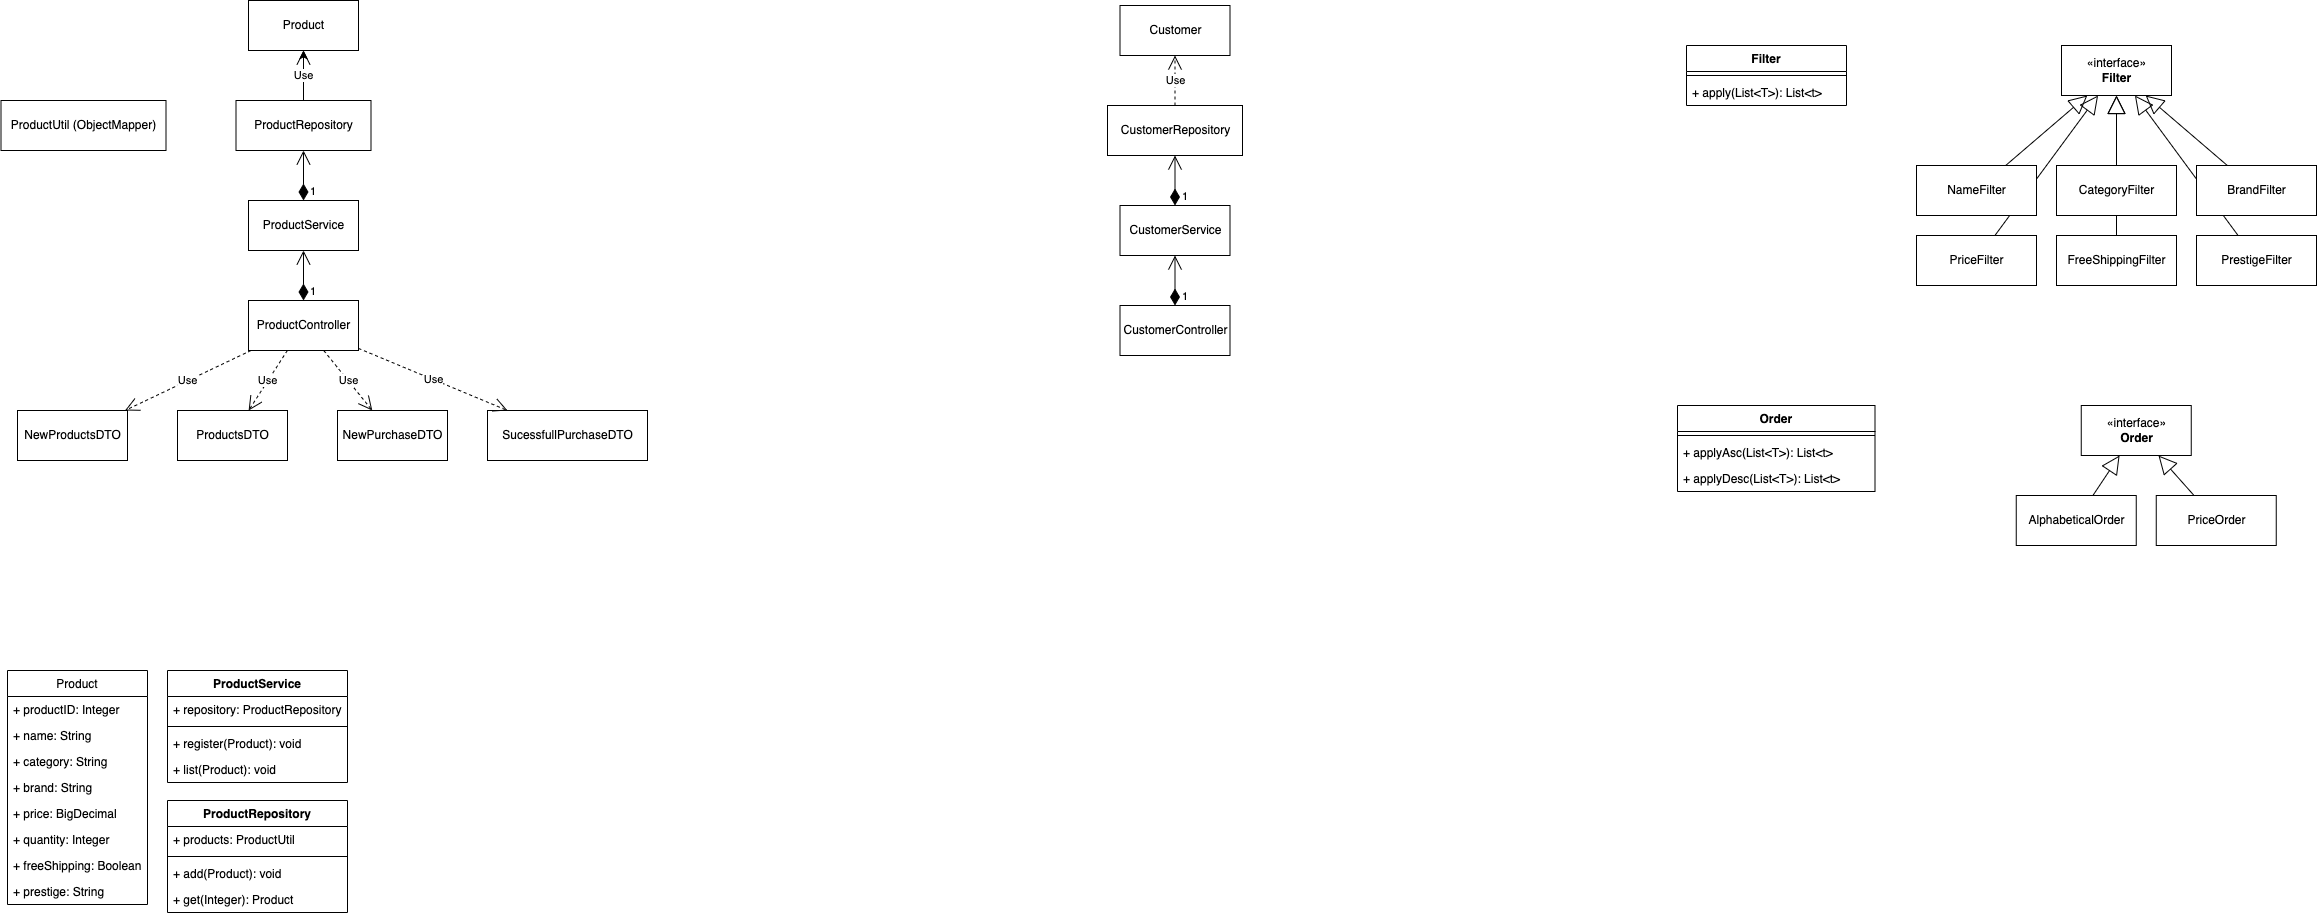

The diagram above was exported from draw.io. Its source (the exported page's mxGraphModel, read from the mxfile embedded in the PNG):
<mxGraphModel dx="1298" dy="866" grid="1" gridSize="10" guides="1" tooltips="1" connect="1" arrows="1" fold="1" page="1" pageScale="1" pageWidth="827" pageHeight="1169" background="#FFFFFF" math="0" shadow="0">
  <root>
    <mxCell id="0" />
    <mxCell id="1" parent="0" />
    <mxCell id="ahabNzwmB2miiyw5VjoT-66" value="" style="endArrow=block;endSize=16;endFill=0;html=1;rounded=0;" parent="1" source="ahabNzwmB2miiyw5VjoT-56" target="ahabNzwmB2miiyw5VjoT-53" edge="1">
      <mxGeometry width="160" relative="1" as="geometry">
        <mxPoint x="2068.166666666667" y="225" as="sourcePoint" />
        <mxPoint x="2144.9920634920636" y="145" as="targetPoint" />
      </mxGeometry>
    </mxCell>
    <mxCell id="ahabNzwmB2miiyw5VjoT-67" value="" style="endArrow=block;endSize=16;endFill=0;html=1;rounded=0;" parent="1" source="ahabNzwmB2miiyw5VjoT-59" target="ahabNzwmB2miiyw5VjoT-53" edge="1">
      <mxGeometry width="160" relative="1" as="geometry">
        <mxPoint x="2078.166666666667" y="235" as="sourcePoint" />
        <mxPoint x="2149.253623188406" y="145" as="targetPoint" />
      </mxGeometry>
    </mxCell>
    <mxCell id="ahabNzwmB2miiyw5VjoT-69" value="" style="endArrow=block;endSize=16;endFill=0;html=1;rounded=0;" parent="1" source="ahabNzwmB2miiyw5VjoT-60" target="ahabNzwmB2miiyw5VjoT-53" edge="1">
      <mxGeometry width="160" relative="1" as="geometry">
        <mxPoint x="2098.166666666667" y="255" as="sourcePoint" />
        <mxPoint x="2155.882716049383" y="145" as="targetPoint" />
      </mxGeometry>
    </mxCell>
    <mxCell id="ahabNzwmB2miiyw5VjoT-70" value="" style="endArrow=block;endSize=16;endFill=0;html=1;rounded=0;" parent="1" source="ahabNzwmB2miiyw5VjoT-57" target="ahabNzwmB2miiyw5VjoT-53" edge="1">
      <mxGeometry width="160" relative="1" as="geometry">
        <mxPoint x="2108.166666666667" y="265" as="sourcePoint" />
        <mxPoint x="2158.5114942528735" y="145" as="targetPoint" />
      </mxGeometry>
    </mxCell>
    <mxCell id="ahabNzwmB2miiyw5VjoT-71" value="" style="endArrow=block;endSize=16;endFill=0;html=1;rounded=0;" parent="1" source="ahabNzwmB2miiyw5VjoT-61" target="ahabNzwmB2miiyw5VjoT-53" edge="1">
      <mxGeometry width="160" relative="1" as="geometry">
        <mxPoint x="2118.166666666667" y="275" as="sourcePoint" />
        <mxPoint x="2160.8010752688174" y="145" as="targetPoint" />
      </mxGeometry>
    </mxCell>
    <mxCell id="ahabNzwmB2miiyw5VjoT-1" value="Filter" style="swimlane;fontStyle=1;align=center;verticalAlign=top;childLayout=stackLayout;horizontal=1;startSize=26;horizontalStack=0;resizeParent=1;resizeParentMax=0;resizeLast=0;collapsible=1;marginBottom=0;" parent="1" vertex="1">
      <mxGeometry x="1729" y="85" width="160" height="60" as="geometry" />
    </mxCell>
    <mxCell id="ahabNzwmB2miiyw5VjoT-3" value="" style="line;strokeWidth=1;fillColor=none;align=left;verticalAlign=middle;spacingTop=-1;spacingLeft=3;spacingRight=3;rotatable=0;labelPosition=right;points=[];portConstraint=eastwest;" parent="ahabNzwmB2miiyw5VjoT-1" vertex="1">
      <mxGeometry y="26" width="160" height="8" as="geometry" />
    </mxCell>
    <mxCell id="ahabNzwmB2miiyw5VjoT-4" value="+ apply(List&lt;T&gt;): List&lt;t&gt;" style="text;strokeColor=none;fillColor=none;align=left;verticalAlign=top;spacingLeft=4;spacingRight=4;overflow=hidden;rotatable=0;points=[[0,0.5],[1,0.5]];portConstraint=eastwest;" parent="ahabNzwmB2miiyw5VjoT-1" vertex="1">
      <mxGeometry y="34" width="160" height="26" as="geometry" />
    </mxCell>
    <mxCell id="ahabNzwmB2miiyw5VjoT-5" value="Product" style="swimlane;fontStyle=0;childLayout=stackLayout;horizontal=1;startSize=26;fillColor=none;horizontalStack=0;resizeParent=1;resizeParentMax=0;resizeLast=0;collapsible=1;marginBottom=0;" parent="1" vertex="1">
      <mxGeometry x="50" y="710" width="140" height="234" as="geometry" />
    </mxCell>
    <mxCell id="ahabNzwmB2miiyw5VjoT-6" value="+ productID: Integer" style="text;strokeColor=none;fillColor=none;align=left;verticalAlign=top;spacingLeft=4;spacingRight=4;overflow=hidden;rotatable=0;points=[[0,0.5],[1,0.5]];portConstraint=eastwest;" parent="ahabNzwmB2miiyw5VjoT-5" vertex="1">
      <mxGeometry y="26" width="140" height="26" as="geometry" />
    </mxCell>
    <mxCell id="ahabNzwmB2miiyw5VjoT-7" value="+ name: String" style="text;strokeColor=none;fillColor=none;align=left;verticalAlign=top;spacingLeft=4;spacingRight=4;overflow=hidden;rotatable=0;points=[[0,0.5],[1,0.5]];portConstraint=eastwest;" parent="ahabNzwmB2miiyw5VjoT-5" vertex="1">
      <mxGeometry y="52" width="140" height="26" as="geometry" />
    </mxCell>
    <mxCell id="ahabNzwmB2miiyw5VjoT-42" value="+ category: String" style="text;strokeColor=none;fillColor=none;align=left;verticalAlign=top;spacingLeft=4;spacingRight=4;overflow=hidden;rotatable=0;points=[[0,0.5],[1,0.5]];portConstraint=eastwest;" parent="ahabNzwmB2miiyw5VjoT-5" vertex="1">
      <mxGeometry y="78" width="140" height="26" as="geometry" />
    </mxCell>
    <mxCell id="ahabNzwmB2miiyw5VjoT-39" value="+ brand: String" style="text;strokeColor=none;fillColor=none;align=left;verticalAlign=top;spacingLeft=4;spacingRight=4;overflow=hidden;rotatable=0;points=[[0,0.5],[1,0.5]];portConstraint=eastwest;" parent="ahabNzwmB2miiyw5VjoT-5" vertex="1">
      <mxGeometry y="104" width="140" height="26" as="geometry" />
    </mxCell>
    <mxCell id="ahabNzwmB2miiyw5VjoT-43" value="+ price: BigDecimal" style="text;strokeColor=none;fillColor=none;align=left;verticalAlign=top;spacingLeft=4;spacingRight=4;overflow=hidden;rotatable=0;points=[[0,0.5],[1,0.5]];portConstraint=eastwest;" parent="ahabNzwmB2miiyw5VjoT-5" vertex="1">
      <mxGeometry y="130" width="140" height="26" as="geometry" />
    </mxCell>
    <mxCell id="ahabNzwmB2miiyw5VjoT-40" value="+ quantity: Integer" style="text;strokeColor=none;fillColor=none;align=left;verticalAlign=top;spacingLeft=4;spacingRight=4;overflow=hidden;rotatable=0;points=[[0,0.5],[1,0.5]];portConstraint=eastwest;" parent="ahabNzwmB2miiyw5VjoT-5" vertex="1">
      <mxGeometry y="156" width="140" height="26" as="geometry" />
    </mxCell>
    <mxCell id="ahabNzwmB2miiyw5VjoT-41" value="+ freeShipping: Boolean" style="text;strokeColor=none;fillColor=none;align=left;verticalAlign=top;spacingLeft=4;spacingRight=4;overflow=hidden;rotatable=0;points=[[0,0.5],[1,0.5]];portConstraint=eastwest;" parent="ahabNzwmB2miiyw5VjoT-5" vertex="1">
      <mxGeometry y="182" width="140" height="26" as="geometry" />
    </mxCell>
    <mxCell id="ahabNzwmB2miiyw5VjoT-8" value="+ prestige: String" style="text;strokeColor=none;fillColor=none;align=left;verticalAlign=top;spacingLeft=4;spacingRight=4;overflow=hidden;rotatable=0;points=[[0,0.5],[1,0.5]];portConstraint=eastwest;" parent="ahabNzwmB2miiyw5VjoT-5" vertex="1">
      <mxGeometry y="208" width="140" height="26" as="geometry" />
    </mxCell>
    <mxCell id="ahabNzwmB2miiyw5VjoT-48" value="Product" style="html=1;" parent="1" vertex="1">
      <mxGeometry x="291" y="40" width="110" height="50" as="geometry" />
    </mxCell>
    <mxCell id="ahabNzwmB2miiyw5VjoT-101" value="" style="edgeStyle=orthogonalEdgeStyle;rounded=0;orthogonalLoop=1;jettySize=auto;html=1;" parent="1" source="ahabNzwmB2miiyw5VjoT-49" target="ahabNzwmB2miiyw5VjoT-48" edge="1">
      <mxGeometry relative="1" as="geometry" />
    </mxCell>
    <mxCell id="ahabNzwmB2miiyw5VjoT-49" value="ProductRepository" style="html=1;" parent="1" vertex="1">
      <mxGeometry x="278.5" y="140" width="135" height="50" as="geometry" />
    </mxCell>
    <mxCell id="ahabNzwmB2miiyw5VjoT-50" value="ProductUtil (ObjectMapper)" style="html=1;" parent="1" vertex="1">
      <mxGeometry x="43.5" y="140" width="165" height="50" as="geometry" />
    </mxCell>
    <mxCell id="ahabNzwmB2miiyw5VjoT-51" value="ProductService" style="html=1;" parent="1" vertex="1">
      <mxGeometry x="291" y="240" width="110" height="50" as="geometry" />
    </mxCell>
    <mxCell id="ahabNzwmB2miiyw5VjoT-53" value="«interface»&lt;br&gt;&lt;b&gt;Filter&lt;/b&gt;" style="html=1;" parent="1" vertex="1">
      <mxGeometry x="2104" y="85" width="110" height="50" as="geometry" />
    </mxCell>
    <mxCell id="ahabNzwmB2miiyw5VjoT-54" value="AlphabeticalOrder" style="html=1;" parent="1" vertex="1">
      <mxGeometry x="2058.75" y="535" width="120" height="50" as="geometry" />
    </mxCell>
    <mxCell id="ahabNzwmB2miiyw5VjoT-55" value="«interface»&lt;br&gt;&lt;b&gt;Order&lt;/b&gt;" style="html=1;" parent="1" vertex="1">
      <mxGeometry x="2123.75" y="445" width="110" height="50" as="geometry" />
    </mxCell>
    <mxCell id="ahabNzwmB2miiyw5VjoT-56" value="CategoryFilter" style="html=1;" parent="1" vertex="1">
      <mxGeometry x="2099" y="205" width="120" height="50" as="geometry" />
    </mxCell>
    <mxCell id="ahabNzwmB2miiyw5VjoT-57" value="FreeShippingFilter" style="html=1;" parent="1" vertex="1">
      <mxGeometry x="2099" y="275" width="120" height="50" as="geometry" />
    </mxCell>
    <mxCell id="ahabNzwmB2miiyw5VjoT-58" value="NameFilter" style="html=1;" parent="1" vertex="1">
      <mxGeometry x="1959" y="205" width="120" height="50" as="geometry" />
    </mxCell>
    <mxCell id="ahabNzwmB2miiyw5VjoT-59" value="BrandFilter" style="html=1;" parent="1" vertex="1">
      <mxGeometry x="2239" y="205" width="120" height="50" as="geometry" />
    </mxCell>
    <mxCell id="ahabNzwmB2miiyw5VjoT-60" value="PriceFilter" style="html=1;" parent="1" vertex="1">
      <mxGeometry x="1959" y="275" width="120" height="50" as="geometry" />
    </mxCell>
    <mxCell id="ahabNzwmB2miiyw5VjoT-61" value="PrestigeFilter" style="html=1;" parent="1" vertex="1">
      <mxGeometry x="2239" y="275" width="120" height="50" as="geometry" />
    </mxCell>
    <mxCell id="ahabNzwmB2miiyw5VjoT-63" value="1" style="endArrow=open;html=1;endSize=12;startArrow=diamondThin;startSize=14;startFill=1;edgeStyle=orthogonalEdgeStyle;align=left;verticalAlign=bottom;rounded=0;" parent="1" source="ahabNzwmB2miiyw5VjoT-51" target="ahabNzwmB2miiyw5VjoT-49" edge="1">
      <mxGeometry x="-1" y="-5" relative="1" as="geometry">
        <mxPoint x="401" y="260" as="sourcePoint" />
        <mxPoint x="561" y="260" as="targetPoint" />
        <mxPoint as="offset" />
      </mxGeometry>
    </mxCell>
    <mxCell id="ahabNzwmB2miiyw5VjoT-64" value="" style="endArrow=block;endSize=16;endFill=0;html=1;rounded=0;" parent="1" source="ahabNzwmB2miiyw5VjoT-58" target="ahabNzwmB2miiyw5VjoT-53" edge="1">
      <mxGeometry width="160" relative="1" as="geometry">
        <mxPoint x="2214" y="165" as="sourcePoint" />
        <mxPoint x="2374" y="165" as="targetPoint" />
      </mxGeometry>
    </mxCell>
    <mxCell id="ahabNzwmB2miiyw5VjoT-72" value="Order" style="swimlane;fontStyle=1;align=center;verticalAlign=top;childLayout=stackLayout;horizontal=1;startSize=26;horizontalStack=0;resizeParent=1;resizeParentMax=0;resizeLast=0;collapsible=1;marginBottom=0;" parent="1" vertex="1">
      <mxGeometry x="1720" y="445" width="197.5" height="86" as="geometry" />
    </mxCell>
    <mxCell id="ahabNzwmB2miiyw5VjoT-73" value="" style="line;strokeWidth=1;fillColor=none;align=left;verticalAlign=middle;spacingTop=-1;spacingLeft=3;spacingRight=3;rotatable=0;labelPosition=right;points=[];portConstraint=eastwest;" parent="ahabNzwmB2miiyw5VjoT-72" vertex="1">
      <mxGeometry y="26" width="197.5" height="8" as="geometry" />
    </mxCell>
    <mxCell id="ahabNzwmB2miiyw5VjoT-83" value="+ applyAsc(List&lt;T&gt;): List&lt;t&gt;" style="text;strokeColor=none;fillColor=none;align=left;verticalAlign=top;spacingLeft=4;spacingRight=4;overflow=hidden;rotatable=0;points=[[0,0.5],[1,0.5]];portConstraint=eastwest;" parent="ahabNzwmB2miiyw5VjoT-72" vertex="1">
      <mxGeometry y="34" width="197.5" height="26" as="geometry" />
    </mxCell>
    <mxCell id="ahabNzwmB2miiyw5VjoT-74" value="+ applyDesc(List&lt;T&gt;): List&lt;t&gt;" style="text;strokeColor=none;fillColor=none;align=left;verticalAlign=top;spacingLeft=4;spacingRight=4;overflow=hidden;rotatable=0;points=[[0,0.5],[1,0.5]];portConstraint=eastwest;" parent="ahabNzwmB2miiyw5VjoT-72" vertex="1">
      <mxGeometry y="60" width="197.5" height="26" as="geometry" />
    </mxCell>
    <mxCell id="ahabNzwmB2miiyw5VjoT-76" value="PriceOrder" style="html=1;" parent="1" vertex="1">
      <mxGeometry x="2198.75" y="535" width="120" height="50" as="geometry" />
    </mxCell>
    <mxCell id="ahabNzwmB2miiyw5VjoT-77" value="" style="endArrow=block;endSize=16;endFill=0;html=1;rounded=0;" parent="1" source="ahabNzwmB2miiyw5VjoT-54" target="ahabNzwmB2miiyw5VjoT-55" edge="1">
      <mxGeometry width="160" relative="1" as="geometry">
        <mxPoint x="1978.751052631579" y="558" as="sourcePoint" />
        <mxPoint x="2081.908947368421" y="418" as="targetPoint" />
      </mxGeometry>
    </mxCell>
    <mxCell id="ahabNzwmB2miiyw5VjoT-78" value="" style="endArrow=block;endSize=16;endFill=0;html=1;rounded=0;" parent="1" source="ahabNzwmB2miiyw5VjoT-76" target="ahabNzwmB2miiyw5VjoT-55" edge="1">
      <mxGeometry width="160" relative="1" as="geometry">
        <mxPoint x="2145.416666666667" y="544.9999999999998" as="sourcePoint" />
        <mxPoint x="2172.083333333333" y="505" as="targetPoint" />
      </mxGeometry>
    </mxCell>
    <mxCell id="ahabNzwmB2miiyw5VjoT-79" value="ProductService" style="swimlane;fontStyle=1;align=center;verticalAlign=top;childLayout=stackLayout;horizontal=1;startSize=26;horizontalStack=0;resizeParent=1;resizeParentMax=0;resizeLast=0;collapsible=1;marginBottom=0;" parent="1" vertex="1">
      <mxGeometry x="210" y="710" width="180" height="112" as="geometry" />
    </mxCell>
    <mxCell id="ahabNzwmB2miiyw5VjoT-82" value="+ repository: ProductRepository" style="text;strokeColor=none;fillColor=none;align=left;verticalAlign=top;spacingLeft=4;spacingRight=4;overflow=hidden;rotatable=0;points=[[0,0.5],[1,0.5]];portConstraint=eastwest;" parent="ahabNzwmB2miiyw5VjoT-79" vertex="1">
      <mxGeometry y="26" width="180" height="26" as="geometry" />
    </mxCell>
    <mxCell id="ahabNzwmB2miiyw5VjoT-80" value="" style="line;strokeWidth=1;fillColor=none;align=left;verticalAlign=middle;spacingTop=-1;spacingLeft=3;spacingRight=3;rotatable=0;labelPosition=right;points=[];portConstraint=eastwest;" parent="ahabNzwmB2miiyw5VjoT-79" vertex="1">
      <mxGeometry y="52" width="180" height="8" as="geometry" />
    </mxCell>
    <mxCell id="ahabNzwmB2miiyw5VjoT-81" value="+ register(Product): void" style="text;strokeColor=none;fillColor=none;align=left;verticalAlign=top;spacingLeft=4;spacingRight=4;overflow=hidden;rotatable=0;points=[[0,0.5],[1,0.5]];portConstraint=eastwest;" parent="ahabNzwmB2miiyw5VjoT-79" vertex="1">
      <mxGeometry y="60" width="180" height="26" as="geometry" />
    </mxCell>
    <mxCell id="ahabNzwmB2miiyw5VjoT-84" value="+ list(Product): void" style="text;strokeColor=none;fillColor=none;align=left;verticalAlign=top;spacingLeft=4;spacingRight=4;overflow=hidden;rotatable=0;points=[[0,0.5],[1,0.5]];portConstraint=eastwest;" parent="ahabNzwmB2miiyw5VjoT-79" vertex="1">
      <mxGeometry y="86" width="180" height="26" as="geometry" />
    </mxCell>
    <mxCell id="ahabNzwmB2miiyw5VjoT-85" value="ProductRepository" style="swimlane;fontStyle=1;align=center;verticalAlign=top;childLayout=stackLayout;horizontal=1;startSize=26;horizontalStack=0;resizeParent=1;resizeParentMax=0;resizeLast=0;collapsible=1;marginBottom=0;" parent="1" vertex="1">
      <mxGeometry x="210" y="840" width="180" height="112" as="geometry" />
    </mxCell>
    <mxCell id="ahabNzwmB2miiyw5VjoT-86" value="+ products: ProductUtil" style="text;strokeColor=none;fillColor=none;align=left;verticalAlign=top;spacingLeft=4;spacingRight=4;overflow=hidden;rotatable=0;points=[[0,0.5],[1,0.5]];portConstraint=eastwest;" parent="ahabNzwmB2miiyw5VjoT-85" vertex="1">
      <mxGeometry y="26" width="180" height="26" as="geometry" />
    </mxCell>
    <mxCell id="ahabNzwmB2miiyw5VjoT-87" value="" style="line;strokeWidth=1;fillColor=none;align=left;verticalAlign=middle;spacingTop=-1;spacingLeft=3;spacingRight=3;rotatable=0;labelPosition=right;points=[];portConstraint=eastwest;" parent="ahabNzwmB2miiyw5VjoT-85" vertex="1">
      <mxGeometry y="52" width="180" height="8" as="geometry" />
    </mxCell>
    <mxCell id="ahabNzwmB2miiyw5VjoT-88" value="+ add(Product): void" style="text;strokeColor=none;fillColor=none;align=left;verticalAlign=top;spacingLeft=4;spacingRight=4;overflow=hidden;rotatable=0;points=[[0,0.5],[1,0.5]];portConstraint=eastwest;" parent="ahabNzwmB2miiyw5VjoT-85" vertex="1">
      <mxGeometry y="60" width="180" height="26" as="geometry" />
    </mxCell>
    <mxCell id="ahabNzwmB2miiyw5VjoT-89" value="+ get(Integer): Product" style="text;strokeColor=none;fillColor=none;align=left;verticalAlign=top;spacingLeft=4;spacingRight=4;overflow=hidden;rotatable=0;points=[[0,0.5],[1,0.5]];portConstraint=eastwest;" parent="ahabNzwmB2miiyw5VjoT-85" vertex="1">
      <mxGeometry y="86" width="180" height="26" as="geometry" />
    </mxCell>
    <mxCell id="ahabNzwmB2miiyw5VjoT-90" value="Customer" style="html=1;" parent="1" vertex="1">
      <mxGeometry x="1162.5" y="45" width="110" height="50" as="geometry" />
    </mxCell>
    <mxCell id="ahabNzwmB2miiyw5VjoT-91" value="CustomerRepository" style="html=1;" parent="1" vertex="1">
      <mxGeometry x="1150" y="145" width="135" height="50" as="geometry" />
    </mxCell>
    <mxCell id="ahabNzwmB2miiyw5VjoT-92" value="CustomerService" style="html=1;" parent="1" vertex="1">
      <mxGeometry x="1162.5" y="245" width="110" height="50" as="geometry" />
    </mxCell>
    <mxCell id="ahabNzwmB2miiyw5VjoT-93" value="1" style="endArrow=open;html=1;endSize=12;startArrow=diamondThin;startSize=14;startFill=1;edgeStyle=orthogonalEdgeStyle;align=left;verticalAlign=bottom;rounded=0;" parent="1" source="ahabNzwmB2miiyw5VjoT-92" target="ahabNzwmB2miiyw5VjoT-91" edge="1">
      <mxGeometry x="-1" y="-5" relative="1" as="geometry">
        <mxPoint x="1272.5" y="265" as="sourcePoint" />
        <mxPoint x="1432.5" y="265" as="targetPoint" />
        <mxPoint as="offset" />
      </mxGeometry>
    </mxCell>
    <mxCell id="ahabNzwmB2miiyw5VjoT-94" value="Use" style="endArrow=open;endSize=12;dashed=1;html=1;rounded=0;" parent="1" source="ahabNzwmB2miiyw5VjoT-49" target="ahabNzwmB2miiyw5VjoT-48" edge="1">
      <mxGeometry width="160" relative="1" as="geometry">
        <mxPoint x="301" y="360" as="sourcePoint" />
        <mxPoint x="461" y="360" as="targetPoint" />
      </mxGeometry>
    </mxCell>
    <mxCell id="ahabNzwmB2miiyw5VjoT-95" value="ProductController" style="html=1;" parent="1" vertex="1">
      <mxGeometry x="291" y="340" width="110" height="50" as="geometry" />
    </mxCell>
    <mxCell id="ahabNzwmB2miiyw5VjoT-96" value="NewProductsDTO" style="html=1;" parent="1" vertex="1">
      <mxGeometry x="60" y="450" width="110" height="50" as="geometry" />
    </mxCell>
    <mxCell id="ahabNzwmB2miiyw5VjoT-97" value="SucessfullPurchaseDTO" style="html=1;" parent="1" vertex="1">
      <mxGeometry x="530" y="450" width="160" height="50" as="geometry" />
    </mxCell>
    <mxCell id="ahabNzwmB2miiyw5VjoT-98" value="NewPurchaseDTO" style="html=1;" parent="1" vertex="1">
      <mxGeometry x="380" y="450" width="110" height="50" as="geometry" />
    </mxCell>
    <mxCell id="ahabNzwmB2miiyw5VjoT-99" value="ProductsDTO" style="html=1;" parent="1" vertex="1">
      <mxGeometry x="220" y="450" width="110" height="50" as="geometry" />
    </mxCell>
    <mxCell id="ahabNzwmB2miiyw5VjoT-100" value="1" style="endArrow=open;html=1;endSize=12;startArrow=diamondThin;startSize=14;startFill=1;edgeStyle=orthogonalEdgeStyle;align=left;verticalAlign=bottom;rounded=0;" parent="1" source="ahabNzwmB2miiyw5VjoT-95" target="ahabNzwmB2miiyw5VjoT-51" edge="1">
      <mxGeometry x="-1" y="-5" relative="1" as="geometry">
        <mxPoint x="356" y="250" as="sourcePoint" />
        <mxPoint x="370" y="260" as="targetPoint" />
        <mxPoint as="offset" />
      </mxGeometry>
    </mxCell>
    <mxCell id="ahabNzwmB2miiyw5VjoT-103" value="Use" style="endArrow=open;endSize=12;dashed=1;html=1;rounded=0;" parent="1" source="ahabNzwmB2miiyw5VjoT-95" target="ahabNzwmB2miiyw5VjoT-96" edge="1">
      <mxGeometry width="160" relative="1" as="geometry">
        <mxPoint x="356" y="560" as="sourcePoint" />
        <mxPoint x="440" y="490" as="targetPoint" />
      </mxGeometry>
    </mxCell>
    <mxCell id="ahabNzwmB2miiyw5VjoT-104" value="Use" style="endArrow=open;endSize=12;dashed=1;html=1;rounded=0;" parent="1" source="ahabNzwmB2miiyw5VjoT-95" target="ahabNzwmB2miiyw5VjoT-99" edge="1">
      <mxGeometry width="160" relative="1" as="geometry">
        <mxPoint x="366" y="570" as="sourcePoint" />
        <mxPoint x="450" y="500" as="targetPoint" />
      </mxGeometry>
    </mxCell>
    <mxCell id="ahabNzwmB2miiyw5VjoT-105" value="Use" style="endArrow=open;endSize=12;dashed=1;html=1;rounded=0;" parent="1" source="ahabNzwmB2miiyw5VjoT-95" target="ahabNzwmB2miiyw5VjoT-98" edge="1">
      <mxGeometry width="160" relative="1" as="geometry">
        <mxPoint x="376" y="580" as="sourcePoint" />
        <mxPoint x="460" y="510" as="targetPoint" />
      </mxGeometry>
    </mxCell>
    <mxCell id="ahabNzwmB2miiyw5VjoT-106" value="Use" style="endArrow=open;endSize=12;dashed=1;html=1;rounded=0;" parent="1" source="ahabNzwmB2miiyw5VjoT-95" target="ahabNzwmB2miiyw5VjoT-97" edge="1">
      <mxGeometry width="160" relative="1" as="geometry">
        <mxPoint x="386" y="590" as="sourcePoint" />
        <mxPoint x="470" y="520" as="targetPoint" />
      </mxGeometry>
    </mxCell>
    <mxCell id="ahabNzwmB2miiyw5VjoT-107" value="Use" style="endArrow=open;endSize=12;dashed=1;html=1;rounded=0;" parent="1" source="ahabNzwmB2miiyw5VjoT-91" target="ahabNzwmB2miiyw5VjoT-90" edge="1">
      <mxGeometry width="160" relative="1" as="geometry">
        <mxPoint x="986" y="155" as="sourcePoint" />
        <mxPoint x="986" y="105" as="targetPoint" />
      </mxGeometry>
    </mxCell>
    <mxCell id="ahabNzwmB2miiyw5VjoT-110" value="CustomerController" style="html=1;" parent="1" vertex="1">
      <mxGeometry x="1162.5" y="345" width="110" height="50" as="geometry" />
    </mxCell>
    <mxCell id="ahabNzwmB2miiyw5VjoT-111" value="1" style="endArrow=open;html=1;endSize=12;startArrow=diamondThin;startSize=14;startFill=1;edgeStyle=orthogonalEdgeStyle;align=left;verticalAlign=bottom;rounded=0;" parent="1" source="ahabNzwmB2miiyw5VjoT-110" target="ahabNzwmB2miiyw5VjoT-92" edge="1">
      <mxGeometry x="-1" y="-5" relative="1" as="geometry">
        <mxPoint x="1217.5" y="345" as="sourcePoint" />
        <mxPoint x="1217.5" y="295" as="targetPoint" />
        <mxPoint as="offset" />
      </mxGeometry>
    </mxCell>
  </root>
</mxGraphModel>